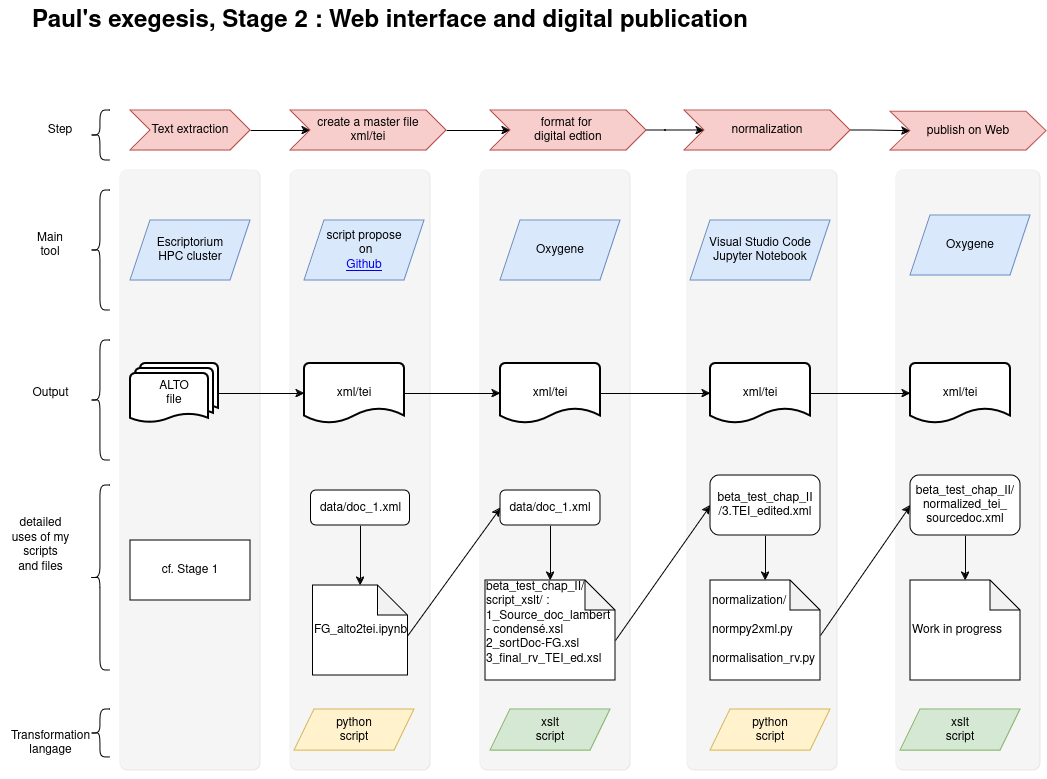

The diagram above was exported from draw.io. Its source (the exported page's mxGraphModel, read from the mxfile embedded in the PNG):
<mxGraphModel dx="1960" dy="663" grid="1" gridSize="10" guides="1" tooltips="1" connect="1" arrows="1" fold="1" page="1" pageScale="1" pageWidth="827" pageHeight="1169" math="0" shadow="0">
  <root>
    <mxCell id="0" />
    <mxCell id="1" parent="0" />
    <mxCell id="OdJM4G98ibAEbfoICJnF-145" value="" style="group" vertex="1" connectable="0" parent="1">
      <mxGeometry x="-10" y="80" width="1046" height="770" as="geometry" />
    </mxCell>
    <mxCell id="OdJM4G98ibAEbfoICJnF-106" value="" style="rounded=1;whiteSpace=wrap;html=1;absoluteArcSize=1;arcSize=14;strokeWidth=0;fillColor=#f5f5f5;fontColor=#333333;strokeColor=#666666;dashed=1;dashPattern=12 12;perimeterSpacing=0;" vertex="1" parent="OdJM4G98ibAEbfoICJnF-145">
      <mxGeometry x="896" y="170" width="144" height="600" as="geometry" />
    </mxCell>
    <mxCell id="OdJM4G98ibAEbfoICJnF-105" value="" style="rounded=1;whiteSpace=wrap;html=1;absoluteArcSize=1;arcSize=14;strokeWidth=0;fillColor=#f5f5f5;fontColor=#333333;strokeColor=#666666;dashed=1;dashPattern=12 12;perimeterSpacing=0;" vertex="1" parent="OdJM4G98ibAEbfoICJnF-145">
      <mxGeometry x="687" y="170" width="150" height="600" as="geometry" />
    </mxCell>
    <mxCell id="OdJM4G98ibAEbfoICJnF-104" value="" style="rounded=1;whiteSpace=wrap;html=1;absoluteArcSize=1;arcSize=14;strokeWidth=0;fillColor=#f5f5f5;fontColor=#333333;strokeColor=#666666;dashed=1;dashPattern=12 12;perimeterSpacing=0;" vertex="1" parent="OdJM4G98ibAEbfoICJnF-145">
      <mxGeometry x="480" y="170" width="150" height="600" as="geometry" />
    </mxCell>
    <mxCell id="OdJM4G98ibAEbfoICJnF-103" value="" style="rounded=1;whiteSpace=wrap;html=1;absoluteArcSize=1;arcSize=14;strokeWidth=0;fillColor=#f5f5f5;fontColor=#333333;strokeColor=#666666;dashed=1;dashPattern=12 12;perimeterSpacing=0;" vertex="1" parent="OdJM4G98ibAEbfoICJnF-145">
      <mxGeometry x="290" y="170" width="140" height="600" as="geometry" />
    </mxCell>
    <mxCell id="OdJM4G98ibAEbfoICJnF-102" value="" style="rounded=1;whiteSpace=wrap;html=1;absoluteArcSize=1;arcSize=14;strokeWidth=0;fillColor=#f5f5f5;fontColor=#333333;strokeColor=#666666;dashed=1;dashPattern=12 12;perimeterSpacing=0;" vertex="1" parent="OdJM4G98ibAEbfoICJnF-145">
      <mxGeometry x="120" y="170" width="140" height="600" as="geometry" />
    </mxCell>
    <mxCell id="OdJM4G98ibAEbfoICJnF-12" value="&lt;h1 style=&quot;margin-top: 0px;&quot;&gt;Paul's exegesis, Stage 2 : Web interface and digital publication&lt;br&gt;&lt;/h1&gt;&lt;p&gt;&lt;br&gt;&lt;/p&gt;" style="text;html=1;whiteSpace=wrap;overflow=hidden;rounded=0;" vertex="1" parent="OdJM4G98ibAEbfoICJnF-145">
      <mxGeometry x="30" width="750" height="90" as="geometry" />
    </mxCell>
    <mxCell id="OdJM4G98ibAEbfoICJnF-63" value="" style="shape=curlyBracket;whiteSpace=wrap;html=1;rounded=1;labelPosition=left;verticalLabelPosition=middle;align=right;verticalAlign=middle;" vertex="1" parent="OdJM4G98ibAEbfoICJnF-145">
      <mxGeometry x="90" y="190" width="20" height="120" as="geometry" />
    </mxCell>
    <mxCell id="OdJM4G98ibAEbfoICJnF-64" value="&lt;div&gt;Main&lt;/div&gt;&lt;div&gt;tool&lt;br&gt;&lt;/div&gt;" style="text;html=1;align=center;verticalAlign=middle;whiteSpace=wrap;rounded=0;" vertex="1" parent="OdJM4G98ibAEbfoICJnF-145">
      <mxGeometry x="20" y="230" width="60" height="30" as="geometry" />
    </mxCell>
    <mxCell id="OdJM4G98ibAEbfoICJnF-65" value="&lt;div&gt;Escriptorium&lt;/div&gt;&lt;div&gt;HPC cluster&lt;br&gt;&lt;/div&gt;" style="shape=parallelogram;perimeter=parallelogramPerimeter;whiteSpace=wrap;html=1;fixedSize=1;fillColor=#dae8fc;strokeColor=#6c8ebf;" vertex="1" parent="OdJM4G98ibAEbfoICJnF-145">
      <mxGeometry x="130" y="220" width="120" height="60" as="geometry" />
    </mxCell>
    <mxCell id="OdJM4G98ibAEbfoICJnF-66" value="Oxygene" style="shape=parallelogram;perimeter=parallelogramPerimeter;whiteSpace=wrap;html=1;fixedSize=1;fillColor=#dae8fc;strokeColor=#6c8ebf;" vertex="1" parent="OdJM4G98ibAEbfoICJnF-145">
      <mxGeometry x="910" y="215" width="120" height="60" as="geometry" />
    </mxCell>
    <mxCell id="OdJM4G98ibAEbfoICJnF-67" value="&lt;div&gt;Visual Studio Code&lt;/div&gt;&lt;div&gt;Jupyter Notebook&lt;br&gt;&lt;/div&gt;" style="shape=parallelogram;perimeter=parallelogramPerimeter;whiteSpace=wrap;html=1;fixedSize=1;fillColor=#dae8fc;strokeColor=#6c8ebf;" vertex="1" parent="OdJM4G98ibAEbfoICJnF-145">
      <mxGeometry x="690" y="220" width="140" height="60" as="geometry" />
    </mxCell>
    <mxCell id="OdJM4G98ibAEbfoICJnF-68" value="Oxygene" style="shape=parallelogram;perimeter=parallelogramPerimeter;whiteSpace=wrap;html=1;fixedSize=1;fillColor=#dae8fc;strokeColor=#6c8ebf;" vertex="1" parent="OdJM4G98ibAEbfoICJnF-145">
      <mxGeometry x="500" y="220" width="120" height="60" as="geometry" />
    </mxCell>
    <mxCell id="OdJM4G98ibAEbfoICJnF-72" value="" style="group" vertex="1" connectable="0" parent="OdJM4G98ibAEbfoICJnF-145">
      <mxGeometry x="304" y="220" width="120" height="60" as="geometry" />
    </mxCell>
    <mxCell id="OdJM4G98ibAEbfoICJnF-69" value="&lt;div&gt;script propose&lt;/div&gt;&lt;div&gt;&amp;nbsp;on &lt;br&gt;&lt;/div&gt;&lt;div&gt;&lt;br&gt;&lt;/div&gt;" style="shape=parallelogram;perimeter=parallelogramPerimeter;whiteSpace=wrap;html=1;fixedSize=1;fillColor=#dae8fc;strokeColor=#6c8ebf;" vertex="1" parent="OdJM4G98ibAEbfoICJnF-72">
      <mxGeometry width="120" height="60" as="geometry" />
    </mxCell>
    <UserObject label="Github" link="https://github.com/FoNDUE-HTR/Documentation/tree/master/tei_conversion" id="OdJM4G98ibAEbfoICJnF-70">
      <mxCell style="text;html=1;strokeColor=none;fillColor=none;whiteSpace=wrap;align=center;verticalAlign=middle;fontColor=#0000EE;fontStyle=4;" vertex="1" parent="OdJM4G98ibAEbfoICJnF-72">
        <mxGeometry x="30" y="40" width="60" height="10" as="geometry" />
      </mxCell>
    </UserObject>
    <mxCell id="OdJM4G98ibAEbfoICJnF-73" value="" style="shape=curlyBracket;whiteSpace=wrap;html=1;rounded=1;labelPosition=left;verticalLabelPosition=middle;align=right;verticalAlign=middle;" vertex="1" parent="OdJM4G98ibAEbfoICJnF-145">
      <mxGeometry x="90" y="340" width="20" height="120" as="geometry" />
    </mxCell>
    <mxCell id="OdJM4G98ibAEbfoICJnF-74" value="Output" style="text;html=1;align=center;verticalAlign=middle;resizable=0;points=[];autosize=1;strokeColor=none;fillColor=none;" vertex="1" parent="OdJM4G98ibAEbfoICJnF-145">
      <mxGeometry x="20" y="378" width="60" height="30" as="geometry" />
    </mxCell>
    <mxCell id="OdJM4G98ibAEbfoICJnF-85" value="" style="edgeStyle=orthogonalEdgeStyle;rounded=0;orthogonalLoop=1;jettySize=auto;html=1;" edge="1" parent="OdJM4G98ibAEbfoICJnF-145" source="OdJM4G98ibAEbfoICJnF-77" target="OdJM4G98ibAEbfoICJnF-81">
      <mxGeometry relative="1" as="geometry" />
    </mxCell>
    <mxCell id="OdJM4G98ibAEbfoICJnF-77" value="&lt;div&gt;ALTO&lt;/div&gt;&lt;div&gt;file&lt;br&gt;&lt;/div&gt;" style="strokeWidth=2;html=1;shape=mxgraph.flowchart.multi-document;whiteSpace=wrap;" vertex="1" parent="OdJM4G98ibAEbfoICJnF-145">
      <mxGeometry x="130" y="363" width="88" height="60" as="geometry" />
    </mxCell>
    <mxCell id="OdJM4G98ibAEbfoICJnF-79" value="" style="shape=curlyBracket;whiteSpace=wrap;html=1;rounded=1;labelPosition=left;verticalLabelPosition=middle;align=right;verticalAlign=middle;size=0.5;" vertex="1" parent="OdJM4G98ibAEbfoICJnF-145">
      <mxGeometry x="90" y="485" width="20" height="185" as="geometry" />
    </mxCell>
    <mxCell id="OdJM4G98ibAEbfoICJnF-80" value="&lt;div&gt;detailed&lt;/div&gt;&lt;div&gt;uses of my &lt;br&gt;&lt;/div&gt;&lt;div&gt;scripts&lt;/div&gt;&lt;div&gt;and files&lt;br&gt;&lt;/div&gt;" style="text;html=1;align=center;verticalAlign=middle;resizable=0;points=[];autosize=1;strokeColor=none;fillColor=none;" vertex="1" parent="OdJM4G98ibAEbfoICJnF-145">
      <mxGeometry y="510" width="80" height="70" as="geometry" />
    </mxCell>
    <mxCell id="OdJM4G98ibAEbfoICJnF-86" value="" style="edgeStyle=orthogonalEdgeStyle;rounded=0;orthogonalLoop=1;jettySize=auto;html=1;" edge="1" parent="OdJM4G98ibAEbfoICJnF-145" source="OdJM4G98ibAEbfoICJnF-81" target="OdJM4G98ibAEbfoICJnF-82">
      <mxGeometry relative="1" as="geometry" />
    </mxCell>
    <mxCell id="OdJM4G98ibAEbfoICJnF-81" value="xml/tei" style="strokeWidth=2;html=1;shape=mxgraph.flowchart.document2;whiteSpace=wrap;size=0.25;" vertex="1" parent="OdJM4G98ibAEbfoICJnF-145">
      <mxGeometry x="304" y="363" width="100" height="60" as="geometry" />
    </mxCell>
    <mxCell id="OdJM4G98ibAEbfoICJnF-87" value="" style="edgeStyle=orthogonalEdgeStyle;rounded=0;orthogonalLoop=1;jettySize=auto;html=1;" edge="1" parent="OdJM4G98ibAEbfoICJnF-145" source="OdJM4G98ibAEbfoICJnF-82" target="OdJM4G98ibAEbfoICJnF-84">
      <mxGeometry relative="1" as="geometry" />
    </mxCell>
    <mxCell id="OdJM4G98ibAEbfoICJnF-82" value="xml/tei" style="strokeWidth=2;html=1;shape=mxgraph.flowchart.document2;whiteSpace=wrap;size=0.25;" vertex="1" parent="OdJM4G98ibAEbfoICJnF-145">
      <mxGeometry x="500" y="363" width="100" height="60" as="geometry" />
    </mxCell>
    <mxCell id="OdJM4G98ibAEbfoICJnF-83" value="xml/tei" style="strokeWidth=2;html=1;shape=mxgraph.flowchart.document2;whiteSpace=wrap;size=0.25;" vertex="1" parent="OdJM4G98ibAEbfoICJnF-145">
      <mxGeometry x="910" y="363" width="100" height="60" as="geometry" />
    </mxCell>
    <mxCell id="OdJM4G98ibAEbfoICJnF-88" value="" style="edgeStyle=orthogonalEdgeStyle;rounded=0;orthogonalLoop=1;jettySize=auto;html=1;" edge="1" parent="OdJM4G98ibAEbfoICJnF-145" source="OdJM4G98ibAEbfoICJnF-84" target="OdJM4G98ibAEbfoICJnF-83">
      <mxGeometry relative="1" as="geometry" />
    </mxCell>
    <mxCell id="OdJM4G98ibAEbfoICJnF-84" value="xml/tei" style="strokeWidth=2;html=1;shape=mxgraph.flowchart.document2;whiteSpace=wrap;size=0.25;" vertex="1" parent="OdJM4G98ibAEbfoICJnF-145">
      <mxGeometry x="710" y="363" width="100" height="60" as="geometry" />
    </mxCell>
    <mxCell id="OdJM4G98ibAEbfoICJnF-133" value="" style="edgeStyle=orthogonalEdgeStyle;rounded=0;orthogonalLoop=1;jettySize=auto;html=1;" edge="1" parent="OdJM4G98ibAEbfoICJnF-145" source="OdJM4G98ibAEbfoICJnF-113" target="OdJM4G98ibAEbfoICJnF-124">
      <mxGeometry relative="1" as="geometry" />
    </mxCell>
    <mxCell id="OdJM4G98ibAEbfoICJnF-113" value="data/doc_1.xml" style="rounded=1;whiteSpace=wrap;html=1;" vertex="1" parent="OdJM4G98ibAEbfoICJnF-145">
      <mxGeometry x="500" y="490" width="100" height="35" as="geometry" />
    </mxCell>
    <mxCell id="OdJM4G98ibAEbfoICJnF-114" value="" style="group" vertex="1" connectable="0" parent="OdJM4G98ibAEbfoICJnF-145">
      <mxGeometry y="670" width="1020" height="87" as="geometry" />
    </mxCell>
    <mxCell id="OdJM4G98ibAEbfoICJnF-90" value="&lt;div&gt;python &lt;br&gt;&lt;/div&gt;&lt;div&gt;script&lt;br&gt;&lt;/div&gt;" style="shape=parallelogram;perimeter=parallelogramPerimeter;whiteSpace=wrap;html=1;fixedSize=1;fillColor=#fff2cc;strokeColor=#d6b656;" vertex="1" parent="OdJM4G98ibAEbfoICJnF-114">
      <mxGeometry x="294" y="39.04724409448819" width="120" height="41.10236220472441" as="geometry" />
    </mxCell>
    <mxCell id="OdJM4G98ibAEbfoICJnF-91" value="&lt;div&gt;xslt&lt;/div&gt;&lt;div&gt;script&lt;br&gt;&lt;/div&gt;" style="shape=parallelogram;perimeter=parallelogramPerimeter;whiteSpace=wrap;html=1;fixedSize=1;fillColor=#d5e8d4;strokeColor=#82b366;" vertex="1" parent="OdJM4G98ibAEbfoICJnF-114">
      <mxGeometry x="490" y="39.04724409448819" width="120" height="41.10236220472441" as="geometry" />
    </mxCell>
    <mxCell id="OdJM4G98ibAEbfoICJnF-92" value="&lt;div&gt;xslt&lt;/div&gt;&lt;div&gt;script&lt;br&gt;&lt;/div&gt;" style="shape=parallelogram;perimeter=parallelogramPerimeter;whiteSpace=wrap;html=1;fixedSize=1;fillColor=#d5e8d4;strokeColor=#82b366;" vertex="1" parent="OdJM4G98ibAEbfoICJnF-114">
      <mxGeometry x="900" y="39.04724409448819" width="120" height="41.10236220472441" as="geometry" />
    </mxCell>
    <mxCell id="OdJM4G98ibAEbfoICJnF-93" value="&lt;div&gt;python &lt;br&gt;&lt;/div&gt;&lt;div&gt;script&lt;br&gt;&lt;/div&gt;" style="shape=parallelogram;perimeter=parallelogramPerimeter;whiteSpace=wrap;html=1;fixedSize=1;fillColor=#fff2cc;strokeColor=#d6b656;" vertex="1" parent="OdJM4G98ibAEbfoICJnF-114">
      <mxGeometry x="710" y="39.04724409448819" width="120" height="41.10236220472441" as="geometry" />
    </mxCell>
    <mxCell id="OdJM4G98ibAEbfoICJnF-95" value="" style="shape=curlyBracket;whiteSpace=wrap;html=1;rounded=1;labelPosition=left;verticalLabelPosition=middle;align=right;verticalAlign=middle;" vertex="1" parent="OdJM4G98ibAEbfoICJnF-114">
      <mxGeometry x="90" y="39.04724409448819" width="20" height="47.952755905511815" as="geometry" />
    </mxCell>
    <mxCell id="OdJM4G98ibAEbfoICJnF-96" value="&lt;div&gt;Transformation&lt;/div&gt;&lt;div&gt;langage&lt;br&gt;&lt;/div&gt;" style="text;html=1;align=center;verticalAlign=middle;resizable=0;points=[];autosize=1;strokeColor=none;fillColor=none;" vertex="1" parent="OdJM4G98ibAEbfoICJnF-114">
      <mxGeometry y="52.74803149606299" width="100" height="40" as="geometry" />
    </mxCell>
    <mxCell id="OdJM4G98ibAEbfoICJnF-135" value="" style="edgeStyle=orthogonalEdgeStyle;rounded=0;orthogonalLoop=1;jettySize=auto;html=1;" edge="1" parent="OdJM4G98ibAEbfoICJnF-145" source="OdJM4G98ibAEbfoICJnF-115" target="OdJM4G98ibAEbfoICJnF-128">
      <mxGeometry relative="1" as="geometry" />
    </mxCell>
    <mxCell id="OdJM4G98ibAEbfoICJnF-115" value="&lt;div&gt;beta_test_chap_II&lt;/div&gt;&lt;div&gt;/3.TEI_edited.xml&lt;/div&gt;" style="rounded=1;whiteSpace=wrap;html=1;" vertex="1" parent="OdJM4G98ibAEbfoICJnF-145">
      <mxGeometry x="710" y="475" width="110" height="60" as="geometry" />
    </mxCell>
    <mxCell id="OdJM4G98ibAEbfoICJnF-137" value="" style="edgeStyle=orthogonalEdgeStyle;rounded=0;orthogonalLoop=1;jettySize=auto;html=1;" edge="1" parent="OdJM4G98ibAEbfoICJnF-145" source="OdJM4G98ibAEbfoICJnF-116" target="OdJM4G98ibAEbfoICJnF-129">
      <mxGeometry relative="1" as="geometry" />
    </mxCell>
    <mxCell id="OdJM4G98ibAEbfoICJnF-116" value="&lt;div&gt;beta_test_chap_II/normalized_tei_&lt;/div&gt;&lt;div&gt;sourcedoc.xml&lt;/div&gt;" style="rounded=1;whiteSpace=wrap;html=1;" vertex="1" parent="OdJM4G98ibAEbfoICJnF-145">
      <mxGeometry x="910" y="475" width="110" height="60" as="geometry" />
    </mxCell>
    <mxCell id="OdJM4G98ibAEbfoICJnF-130" value="" style="edgeStyle=orthogonalEdgeStyle;rounded=0;orthogonalLoop=1;jettySize=auto;html=1;" edge="1" parent="OdJM4G98ibAEbfoICJnF-145" source="OdJM4G98ibAEbfoICJnF-120" target="OdJM4G98ibAEbfoICJnF-126">
      <mxGeometry relative="1" as="geometry" />
    </mxCell>
    <mxCell id="OdJM4G98ibAEbfoICJnF-120" value="data/doc_1.xml" style="rounded=1;whiteSpace=wrap;html=1;" vertex="1" parent="OdJM4G98ibAEbfoICJnF-145">
      <mxGeometry x="310.5" y="490" width="99" height="35" as="geometry" />
    </mxCell>
    <mxCell id="OdJM4G98ibAEbfoICJnF-124" value="&lt;div align=&quot;left&quot;&gt;&lt;br&gt;&lt;/div&gt;&lt;div align=&quot;left&quot;&gt;&lt;br&gt;&lt;/div&gt;&lt;div align=&quot;left&quot;&gt;beta_test_chap_II/script_xslt/ : &lt;br&gt;&lt;/div&gt;&lt;div align=&quot;left&quot;&gt;1_Source_doc_lambert - condensé.xsl&lt;/div&gt;&lt;div align=&quot;left&quot;&gt;2_sortDoc-FG.xsl&lt;/div&gt;&lt;div align=&quot;left&quot;&gt;3_final_rv_TEI_ed.xsl&lt;br&gt;&lt;/div&gt;&lt;div align=&quot;left&quot;&gt;&lt;br&gt;&lt;/div&gt;&lt;div align=&quot;left&quot;&gt;&lt;br&gt;&lt;br&gt;&lt;/div&gt;" style="shape=note;whiteSpace=wrap;html=1;backgroundOutline=1;darkOpacity=0.05;" vertex="1" parent="OdJM4G98ibAEbfoICJnF-145">
      <mxGeometry x="485" y="580" width="130" height="100" as="geometry" />
    </mxCell>
    <mxCell id="OdJM4G98ibAEbfoICJnF-126" value="FG_alto2tei.ipynb" style="shape=note;whiteSpace=wrap;html=1;backgroundOutline=1;darkOpacity=0.05;" vertex="1" parent="OdJM4G98ibAEbfoICJnF-145">
      <mxGeometry x="312.5" y="585" width="95" height="90" as="geometry" />
    </mxCell>
    <mxCell id="OdJM4G98ibAEbfoICJnF-128" value="&lt;div align=&quot;left&quot;&gt;normalization/&lt;/div&gt;&lt;div align=&quot;left&quot;&gt;&lt;br&gt;&lt;/div&gt;&lt;div align=&quot;left&quot;&gt;normpy2xml.py&lt;/div&gt;&lt;div align=&quot;left&quot;&gt;&lt;br&gt;&lt;/div&gt;&lt;div align=&quot;left&quot;&gt;normalisation_rv.py&lt;br&gt;&lt;/div&gt;" style="shape=note;whiteSpace=wrap;html=1;backgroundOutline=1;darkOpacity=0.05;align=left;" vertex="1" parent="OdJM4G98ibAEbfoICJnF-145">
      <mxGeometry x="710" y="580" width="110" height="100" as="geometry" />
    </mxCell>
    <mxCell id="OdJM4G98ibAEbfoICJnF-129" value="Work in progress" style="shape=note;whiteSpace=wrap;html=1;backgroundOutline=1;darkOpacity=0.05;align=left;" vertex="1" parent="OdJM4G98ibAEbfoICJnF-145">
      <mxGeometry x="910" y="580" width="110" height="100" as="geometry" />
    </mxCell>
    <mxCell id="OdJM4G98ibAEbfoICJnF-132" value="" style="endArrow=classic;html=1;rounded=0;entryX=0;entryY=0.5;entryDx=0;entryDy=0;" edge="1" parent="OdJM4G98ibAEbfoICJnF-145" target="OdJM4G98ibAEbfoICJnF-113">
      <mxGeometry width="50" height="50" relative="1" as="geometry">
        <mxPoint x="407.5" y="635" as="sourcePoint" />
        <mxPoint x="457.5" y="585" as="targetPoint" />
      </mxGeometry>
    </mxCell>
    <mxCell id="OdJM4G98ibAEbfoICJnF-134" value="" style="endArrow=classic;html=1;rounded=0;entryX=0;entryY=0.5;entryDx=0;entryDy=0;" edge="1" parent="OdJM4G98ibAEbfoICJnF-145" target="OdJM4G98ibAEbfoICJnF-115">
      <mxGeometry width="50" height="50" relative="1" as="geometry">
        <mxPoint x="615" y="640" as="sourcePoint" />
        <mxPoint x="665" y="590" as="targetPoint" />
      </mxGeometry>
    </mxCell>
    <mxCell id="OdJM4G98ibAEbfoICJnF-136" value="" style="endArrow=classic;html=1;rounded=0;entryX=0;entryY=0.5;entryDx=0;entryDy=0;" edge="1" parent="OdJM4G98ibAEbfoICJnF-145" target="OdJM4G98ibAEbfoICJnF-116">
      <mxGeometry width="50" height="50" relative="1" as="geometry">
        <mxPoint x="820" y="635" as="sourcePoint" />
        <mxPoint x="870" y="585" as="targetPoint" />
      </mxGeometry>
    </mxCell>
    <mxCell id="OdJM4G98ibAEbfoICJnF-138" style="edgeStyle=orthogonalEdgeStyle;rounded=0;orthogonalLoop=1;jettySize=auto;html=1;exitX=0.5;exitY=1;exitDx=0;exitDy=0;" edge="1" parent="OdJM4G98ibAEbfoICJnF-145" source="OdJM4G98ibAEbfoICJnF-103" target="OdJM4G98ibAEbfoICJnF-103">
      <mxGeometry relative="1" as="geometry" />
    </mxCell>
    <mxCell id="OdJM4G98ibAEbfoICJnF-143" value="cf. Stage 1" style="rounded=0;whiteSpace=wrap;html=1;" vertex="1" parent="OdJM4G98ibAEbfoICJnF-145">
      <mxGeometry x="130" y="540" width="120" height="60" as="geometry" />
    </mxCell>
    <mxCell id="OdJM4G98ibAEbfoICJnF-144" value="" style="group" vertex="1" connectable="0" parent="OdJM4G98ibAEbfoICJnF-145">
      <mxGeometry x="30" y="110" width="1016" height="50" as="geometry" />
    </mxCell>
    <mxCell id="OdJM4G98ibAEbfoICJnF-58" value="" style="group" vertex="1" connectable="0" parent="OdJM4G98ibAEbfoICJnF-144">
      <mxGeometry x="100" width="916" height="40" as="geometry" />
    </mxCell>
    <mxCell id="OdJM4G98ibAEbfoICJnF-54" value="" style="edgeStyle=orthogonalEdgeStyle;rounded=0;orthogonalLoop=1;jettySize=auto;html=1;" edge="1" parent="OdJM4G98ibAEbfoICJnF-58" source="OdJM4G98ibAEbfoICJnF-45" target="OdJM4G98ibAEbfoICJnF-49">
      <mxGeometry relative="1" as="geometry" />
    </mxCell>
    <mxCell id="OdJM4G98ibAEbfoICJnF-45" value="Text extraction" style="shape=step;perimeter=stepPerimeter;whiteSpace=wrap;html=1;fixedSize=1;fillColor=#f8cecc;strokeColor=#b85450;" vertex="1" parent="OdJM4G98ibAEbfoICJnF-58">
      <mxGeometry width="120" height="40" as="geometry" />
    </mxCell>
    <mxCell id="OdJM4G98ibAEbfoICJnF-55" value="" style="edgeStyle=orthogonalEdgeStyle;rounded=0;orthogonalLoop=1;jettySize=auto;html=1;" edge="1" parent="OdJM4G98ibAEbfoICJnF-58" source="OdJM4G98ibAEbfoICJnF-49" target="OdJM4G98ibAEbfoICJnF-51">
      <mxGeometry relative="1" as="geometry" />
    </mxCell>
    <mxCell id="OdJM4G98ibAEbfoICJnF-49" value="create a master file &lt;br&gt;&lt;div&gt;xml/tei &lt;br&gt;&lt;/div&gt;" style="shape=step;perimeter=stepPerimeter;whiteSpace=wrap;html=1;fixedSize=1;fillColor=#f8cecc;strokeColor=#b85450;" vertex="1" parent="OdJM4G98ibAEbfoICJnF-58">
      <mxGeometry x="160" width="156" height="40" as="geometry" />
    </mxCell>
    <mxCell id="OdJM4G98ibAEbfoICJnF-56" value="" style="edgeStyle=orthogonalEdgeStyle;rounded=0;orthogonalLoop=1;jettySize=auto;html=1;" edge="1" parent="OdJM4G98ibAEbfoICJnF-58" source="OdJM4G98ibAEbfoICJnF-51" target="OdJM4G98ibAEbfoICJnF-52">
      <mxGeometry relative="1" as="geometry" />
    </mxCell>
    <mxCell id="OdJM4G98ibAEbfoICJnF-51" value="&lt;div&gt;format for&amp;nbsp;&lt;/div&gt;&lt;div&gt;digital edtion&lt;/div&gt;" style="shape=step;perimeter=stepPerimeter;whiteSpace=wrap;html=1;fixedSize=1;fillColor=#f8cecc;strokeColor=#b85450;" vertex="1" parent="OdJM4G98ibAEbfoICJnF-58">
      <mxGeometry x="360" width="156" height="40" as="geometry" />
    </mxCell>
    <mxCell id="OdJM4G98ibAEbfoICJnF-57" value="" style="edgeStyle=orthogonalEdgeStyle;rounded=0;orthogonalLoop=1;jettySize=auto;html=1;" edge="1" parent="OdJM4G98ibAEbfoICJnF-58" source="OdJM4G98ibAEbfoICJnF-52" target="OdJM4G98ibAEbfoICJnF-53">
      <mxGeometry relative="1" as="geometry" />
    </mxCell>
    <mxCell id="OdJM4G98ibAEbfoICJnF-52" value="&lt;div&gt;normalization &lt;/div&gt;" style="shape=step;perimeter=stepPerimeter;whiteSpace=wrap;html=1;fixedSize=1;fillColor=#f8cecc;strokeColor=#b85450;" vertex="1" parent="OdJM4G98ibAEbfoICJnF-58">
      <mxGeometry x="554" width="166" height="40" as="geometry" />
    </mxCell>
    <mxCell id="OdJM4G98ibAEbfoICJnF-53" value="publish on Web" style="shape=step;perimeter=stepPerimeter;whiteSpace=wrap;html=1;fixedSize=1;fillColor=#f8cecc;strokeColor=#b85450;" vertex="1" parent="OdJM4G98ibAEbfoICJnF-58">
      <mxGeometry x="760" y="1.25" width="156" height="38.75" as="geometry" />
    </mxCell>
    <mxCell id="OdJM4G98ibAEbfoICJnF-61" value="" style="shape=curlyBracket;whiteSpace=wrap;html=1;rounded=1;labelPosition=left;verticalLabelPosition=middle;align=right;verticalAlign=middle;" vertex="1" parent="OdJM4G98ibAEbfoICJnF-144">
      <mxGeometry x="60" width="20" height="50" as="geometry" />
    </mxCell>
    <mxCell id="OdJM4G98ibAEbfoICJnF-62" value="Step" style="text;html=1;align=center;verticalAlign=middle;whiteSpace=wrap;rounded=0;" vertex="1" parent="OdJM4G98ibAEbfoICJnF-144">
      <mxGeometry y="5" width="60" height="30" as="geometry" />
    </mxCell>
  </root>
</mxGraphModel>